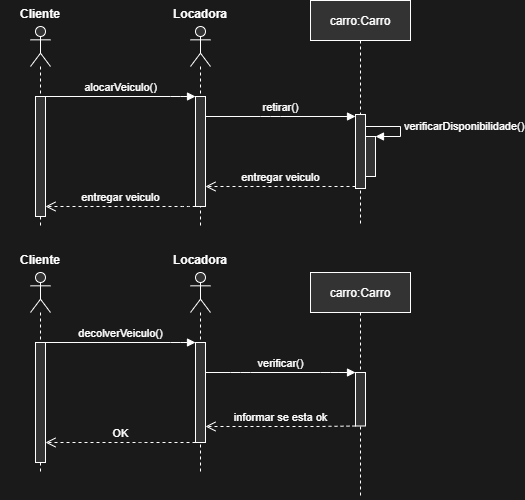

The diagram above was exported from draw.io. Its source (the exported page's mxGraphModel, read from the mxfile embedded in the PNG):
<mxGraphModel dx="750" dy="552" grid="1" gridSize="10" guides="1" tooltips="1" connect="1" arrows="1" fold="1" page="1" pageScale="1" pageWidth="827" pageHeight="1169" background="#1A1A1A" math="0" shadow="0">
  <root>
    <mxCell id="0" />
    <mxCell id="1" parent="0" />
    <mxCell id="2" value="" style="shape=umlLifeline;participant=umlActor;perimeter=lifelinePerimeter;whiteSpace=wrap;html=1;container=1;collapsible=0;recursiveResize=0;verticalAlign=top;spacingTop=36;outlineConnect=0;labelBackgroundColor=none;fontColor=#FFFFFF;strokeColor=#FFFFFF;fillColor=#333333;" parent="1" vertex="1">
      <mxGeometry x="280" y="180" width="20" height="200" as="geometry" />
    </mxCell>
    <mxCell id="8" value="" style="html=1;points=[];perimeter=orthogonalPerimeter;labelBackgroundColor=none;fontColor=#FFFFFF;strokeColor=#FFFFFF;fillColor=#333333;" parent="2" vertex="1">
      <mxGeometry x="5" y="70" width="10" height="120" as="geometry" />
    </mxCell>
    <mxCell id="3" value="" style="shape=umlLifeline;participant=umlActor;perimeter=lifelinePerimeter;whiteSpace=wrap;html=1;container=1;collapsible=0;recursiveResize=0;verticalAlign=top;spacingTop=36;outlineConnect=0;labelBackgroundColor=none;fontColor=#FFFFFF;strokeColor=#FFFFFF;fillColor=#333333;" parent="1" vertex="1">
      <mxGeometry x="440" y="180" width="20" height="200" as="geometry" />
    </mxCell>
    <mxCell id="9" value="" style="html=1;points=[];perimeter=orthogonalPerimeter;labelBackgroundColor=none;fontColor=#FFFFFF;strokeColor=#FFFFFF;fillColor=#333333;" parent="3" vertex="1">
      <mxGeometry x="5" y="70" width="10" height="110" as="geometry" />
    </mxCell>
    <mxCell id="6" value="Cliente" style="text;align=center;fontStyle=1;verticalAlign=middle;spacingLeft=3;spacingRight=3;rotatable=0;points=[[0,0.5],[1,0.5]];portConstraint=eastwest;labelBackgroundColor=none;fontColor=#FFFFFF;" parent="1" vertex="1">
      <mxGeometry x="250" y="154" width="80" height="26" as="geometry" />
    </mxCell>
    <mxCell id="7" value="Locadora" style="text;align=center;fontStyle=1;verticalAlign=middle;spacingLeft=3;spacingRight=3;rotatable=0;points=[[0,0.5],[1,0.5]];portConstraint=eastwest;labelBackgroundColor=none;fontColor=#FFFFFF;" parent="1" vertex="1">
      <mxGeometry x="410" y="154" width="80" height="26" as="geometry" />
    </mxCell>
    <mxCell id="10" value="alocarVeiculo()" style="html=1;verticalAlign=bottom;endArrow=block;labelBackgroundColor=none;fontColor=#FFFFFF;strokeColor=#FFFFFF;" parent="1" source="8" target="9" edge="1">
      <mxGeometry width="80" relative="1" as="geometry">
        <mxPoint x="330" y="260" as="sourcePoint" />
        <mxPoint x="410" y="260" as="targetPoint" />
        <Array as="points">
          <mxPoint x="430" y="250" />
        </Array>
      </mxGeometry>
    </mxCell>
    <mxCell id="13" value="entregar veiculo" style="html=1;verticalAlign=bottom;endArrow=open;dashed=1;endSize=8;labelBackgroundColor=none;fontColor=#FFFFFF;strokeColor=#FFFFFF;" parent="1" source="9" target="8" edge="1">
      <mxGeometry relative="1" as="geometry">
        <mxPoint x="420" y="320" as="sourcePoint" />
        <mxPoint x="340" y="320" as="targetPoint" />
        <Array as="points">
          <mxPoint x="440" y="360" />
          <mxPoint x="330" y="360" />
        </Array>
      </mxGeometry>
    </mxCell>
    <mxCell id="14" value="" style="shape=umlLifeline;participant=umlActor;perimeter=lifelinePerimeter;whiteSpace=wrap;html=1;container=1;collapsible=0;recursiveResize=0;verticalAlign=top;spacingTop=36;outlineConnect=0;labelBackgroundColor=none;fontColor=#FFFFFF;strokeColor=#FFFFFF;fillColor=#333333;" parent="1" vertex="1">
      <mxGeometry x="280" y="426" width="20" height="200" as="geometry" />
    </mxCell>
    <mxCell id="15" value="" style="html=1;points=[];perimeter=orthogonalPerimeter;labelBackgroundColor=none;fontColor=#FFFFFF;strokeColor=#FFFFFF;fillColor=#333333;" parent="14" vertex="1">
      <mxGeometry x="5" y="70" width="10" height="120" as="geometry" />
    </mxCell>
    <mxCell id="16" value="" style="shape=umlLifeline;participant=umlActor;perimeter=lifelinePerimeter;whiteSpace=wrap;html=1;container=1;collapsible=0;recursiveResize=0;verticalAlign=top;spacingTop=36;outlineConnect=0;labelBackgroundColor=none;fontColor=#FFFFFF;strokeColor=#FFFFFF;fillColor=#333333;" parent="1" vertex="1">
      <mxGeometry x="440" y="426" width="20" height="200" as="geometry" />
    </mxCell>
    <mxCell id="17" value="" style="html=1;points=[];perimeter=orthogonalPerimeter;labelBackgroundColor=none;fontColor=#FFFFFF;strokeColor=#FFFFFF;fillColor=#333333;" parent="16" vertex="1">
      <mxGeometry x="5" y="70" width="10" height="100" as="geometry" />
    </mxCell>
    <mxCell id="18" value="Locadora" style="text;align=center;fontStyle=1;verticalAlign=middle;spacingLeft=3;spacingRight=3;rotatable=0;points=[[0,0.5],[1,0.5]];portConstraint=eastwest;labelBackgroundColor=none;fontColor=#FFFFFF;" parent="1" vertex="1">
      <mxGeometry x="410" y="400" width="80" height="26" as="geometry" />
    </mxCell>
    <mxCell id="19" value="decolverVeiculo()" style="html=1;verticalAlign=bottom;endArrow=block;labelBackgroundColor=none;fontColor=#FFFFFF;strokeColor=#FFFFFF;" parent="1" source="15" target="17" edge="1">
      <mxGeometry width="80" relative="1" as="geometry">
        <mxPoint x="330" y="506" as="sourcePoint" />
        <mxPoint x="410" y="506" as="targetPoint" />
        <Array as="points">
          <mxPoint x="430" y="496" />
        </Array>
      </mxGeometry>
    </mxCell>
    <mxCell id="22" value="OK" style="html=1;verticalAlign=bottom;endArrow=open;dashed=1;endSize=8;labelBackgroundColor=none;fontColor=#FFFFFF;strokeColor=#FFFFFF;" parent="1" source="17" target="15" edge="1">
      <mxGeometry relative="1" as="geometry">
        <mxPoint x="420" y="566" as="sourcePoint" />
        <mxPoint x="340" y="566" as="targetPoint" />
        <Array as="points">
          <mxPoint x="380" y="596" />
        </Array>
      </mxGeometry>
    </mxCell>
    <mxCell id="23" value="Cliente" style="text;align=center;fontStyle=1;verticalAlign=middle;spacingLeft=3;spacingRight=3;rotatable=0;points=[[0,0.5],[1,0.5]];portConstraint=eastwest;labelBackgroundColor=none;fontColor=#FFFFFF;" parent="1" vertex="1">
      <mxGeometry x="250" y="400" width="80" height="26" as="geometry" />
    </mxCell>
    <mxCell id="24" value="carro:Carro" style="shape=umlLifeline;perimeter=lifelinePerimeter;whiteSpace=wrap;html=1;container=1;collapsible=0;recursiveResize=0;outlineConnect=0;labelBackgroundColor=none;fontColor=#FFFFFF;strokeColor=#FFFFFF;fillColor=#333333;" parent="1" vertex="1">
      <mxGeometry x="560" y="154" width="100" height="226" as="geometry" />
    </mxCell>
    <mxCell id="25" value="" style="html=1;points=[];perimeter=orthogonalPerimeter;labelBackgroundColor=none;fontColor=#FFFFFF;strokeColor=#FFFFFF;fillColor=#333333;" parent="24" vertex="1">
      <mxGeometry x="45" y="114" width="10" height="74" as="geometry" />
    </mxCell>
    <mxCell id="33" value="" style="html=1;points=[];perimeter=orthogonalPerimeter;labelBackgroundColor=none;fontColor=#FFFFFF;strokeColor=#FFFFFF;fillColor=#333333;" vertex="1" parent="24">
      <mxGeometry x="55" y="136" width="10" height="40" as="geometry" />
    </mxCell>
    <mxCell id="34" value="verificarDisponibilidade()" style="edgeStyle=orthogonalEdgeStyle;html=1;align=left;spacingLeft=2;endArrow=block;rounded=0;entryX=1;entryY=0;labelBackgroundColor=none;fontColor=#FFFFFF;strokeColor=#FFFFFF;" edge="1" target="33" parent="24" source="25">
      <mxGeometry relative="1" as="geometry">
        <mxPoint x="65" y="126" as="sourcePoint" />
        <Array as="points">
          <mxPoint x="90" y="126" />
          <mxPoint x="90" y="136" />
        </Array>
      </mxGeometry>
    </mxCell>
    <mxCell id="26" value="retirar()" style="html=1;verticalAlign=bottom;endArrow=block;labelBackgroundColor=none;fontColor=#FFFFFF;strokeColor=#FFFFFF;" parent="1" source="9" target="25" edge="1">
      <mxGeometry width="80" relative="1" as="geometry">
        <mxPoint x="520" y="280" as="sourcePoint" />
        <mxPoint x="600" y="280" as="targetPoint" />
        <Array as="points">
          <mxPoint x="520" y="270" />
        </Array>
      </mxGeometry>
    </mxCell>
    <mxCell id="27" value="entregar veiculo" style="html=1;verticalAlign=bottom;endArrow=open;dashed=1;endSize=8;labelBackgroundColor=none;fontColor=#FFFFFF;strokeColor=#FFFFFF;" parent="1" source="25" target="9" edge="1">
      <mxGeometry relative="1" as="geometry">
        <mxPoint x="600" y="310" as="sourcePoint" />
        <mxPoint x="520" y="310" as="targetPoint" />
        <Array as="points">
          <mxPoint x="580" y="340" />
          <mxPoint x="455" y="340" />
        </Array>
      </mxGeometry>
    </mxCell>
    <mxCell id="28" value="carro:Carro" style="shape=umlLifeline;perimeter=lifelinePerimeter;whiteSpace=wrap;html=1;container=1;collapsible=0;recursiveResize=0;outlineConnect=0;labelBackgroundColor=none;fontColor=#FFFFFF;strokeColor=#FFFFFF;fillColor=#333333;" parent="1" vertex="1">
      <mxGeometry x="560" y="426" width="100" height="226" as="geometry" />
    </mxCell>
    <mxCell id="29" value="" style="html=1;points=[];perimeter=orthogonalPerimeter;labelBackgroundColor=none;fontColor=#FFFFFF;strokeColor=#FFFFFF;fillColor=#333333;" parent="28" vertex="1">
      <mxGeometry x="45" y="100" width="10" height="53.5" as="geometry" />
    </mxCell>
    <mxCell id="30" value="verificar()" style="html=1;verticalAlign=bottom;endArrow=block;labelBackgroundColor=none;fontColor=#FFFFFF;strokeColor=#FFFFFF;" parent="1" source="17" target="29" edge="1">
      <mxGeometry width="80" relative="1" as="geometry">
        <mxPoint x="510" y="540" as="sourcePoint" />
        <mxPoint x="590" y="540" as="targetPoint" />
        <Array as="points">
          <mxPoint x="490" y="526" />
          <mxPoint x="580" y="526" />
        </Array>
      </mxGeometry>
    </mxCell>
    <mxCell id="32" value="informar se esta ok" style="html=1;verticalAlign=bottom;endArrow=open;dashed=1;endSize=8;labelBackgroundColor=none;fontColor=#FFFFFF;strokeColor=#FFFFFF;" parent="1" source="29" target="17" edge="1">
      <mxGeometry relative="1" as="geometry">
        <mxPoint x="590" y="560" as="sourcePoint" />
        <mxPoint x="510" y="560" as="targetPoint" />
        <Array as="points">
          <mxPoint x="570" y="580" />
        </Array>
      </mxGeometry>
    </mxCell>
  </root>
</mxGraphModel>